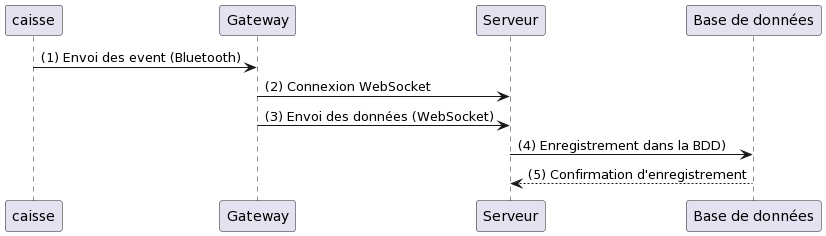

The diagram above was rendered by PlantUML. Its source (embedded in the PNG):
@startuml
participant "caisse" as CO
participant "Gateway" as IoT
participant Serveur
participant "Base de données" as BDD


CO -> IoT: (1) Envoi des event (Bluetooth)
IoT -> Serveur: (2) Connexion WebSocket
IoT -> Serveur: (3) Envoi des données (WebSocket)
Serveur -> BDD: (4) Enregistrement dans la BDD)
Serveur <-- BDD: (5) Confirmation d'enregistrement
@enduml